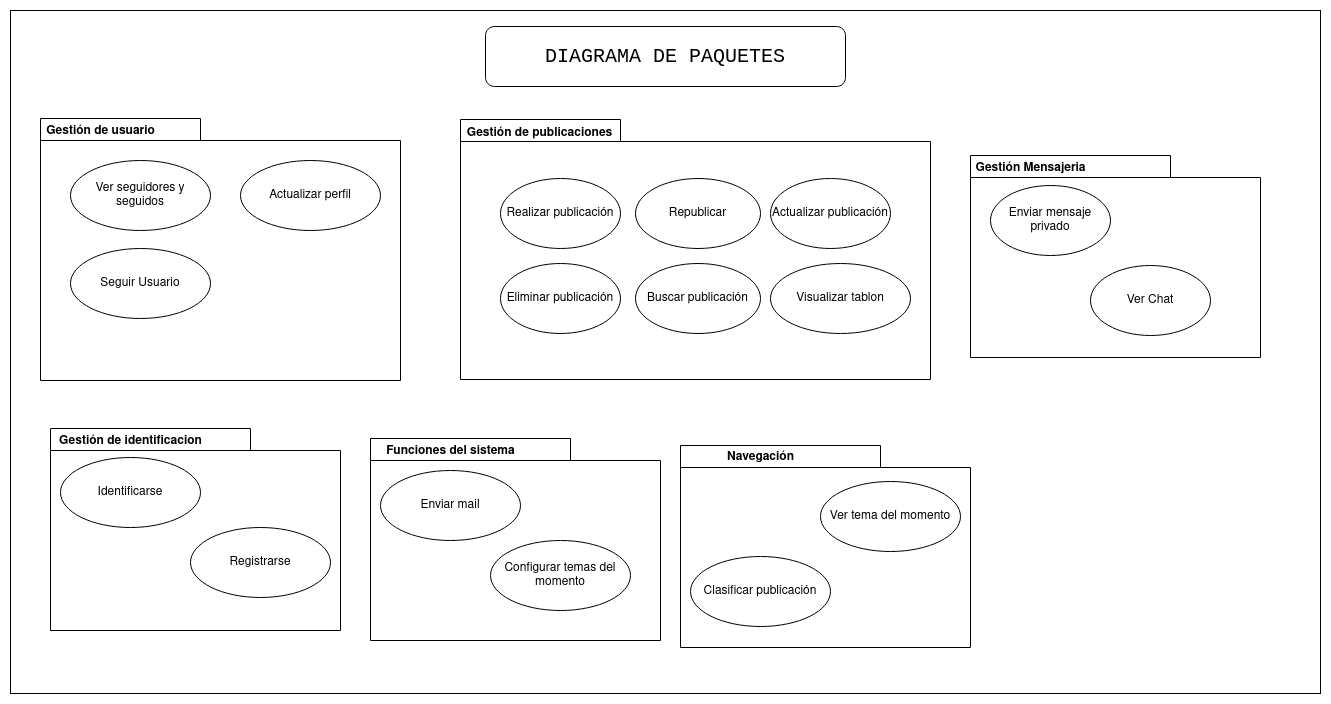

The diagram above was exported from draw.io. Its source (the exported page's mxGraphModel, read from the mxfile embedded in the PNG):
<mxGraphModel dx="1834" dy="2395" grid="1" gridSize="10" guides="1" tooltips="1" connect="1" arrows="1" fold="1" page="0" pageScale="1" pageWidth="850" pageHeight="1100" math="0" shadow="0">
  <root>
    <mxCell id="0" />
    <mxCell id="1" parent="0" />
    <mxCell id="2" value="" style="rounded=0;whiteSpace=wrap;html=1;" vertex="1" parent="1">
      <mxGeometry x="870" y="-1340" width="1310" height="683" as="geometry" />
    </mxCell>
    <mxCell id="3" value="" style="shape=folder;fontStyle=1;spacingTop=10;tabWidth=200;tabHeight=22;tabPosition=left;html=1;whiteSpace=wrap;fillColor=none;" vertex="1" parent="1">
      <mxGeometry x="1830" y="-1195" width="290" height="202" as="geometry" />
    </mxCell>
    <mxCell id="4" value="" style="shape=folder;fontStyle=1;spacingTop=10;tabWidth=200;tabHeight=22;tabPosition=left;html=1;whiteSpace=wrap;fillColor=none;" vertex="1" parent="1">
      <mxGeometry x="1230" y="-912" width="290" height="202" as="geometry" />
    </mxCell>
    <mxCell id="5" value="" style="shape=folder;fontStyle=1;spacingTop=10;tabWidth=200;tabHeight=22;tabPosition=left;html=1;whiteSpace=wrap;fillColor=none;" vertex="1" parent="1">
      <mxGeometry x="1540" y="-905" width="290" height="202" as="geometry" />
    </mxCell>
    <mxCell id="6" value="" style="shape=folder;fontStyle=1;spacingTop=10;tabWidth=160;tabHeight=22;tabPosition=left;html=1;whiteSpace=wrap;" vertex="1" parent="1">
      <mxGeometry x="900" y="-1232" width="360" height="262" as="geometry" />
    </mxCell>
    <mxCell id="7" value="" style="shape=folder;fontStyle=1;spacingTop=10;tabWidth=200;tabHeight=22;tabPosition=left;html=1;whiteSpace=wrap;" vertex="1" parent="1">
      <mxGeometry x="910" y="-922" width="290" height="202" as="geometry" />
    </mxCell>
    <mxCell id="8" value="Gestión de usuario" style="text;align=center;fontStyle=1;verticalAlign=middle;spacingLeft=3;spacingRight=3;strokeColor=none;rotatable=0;points=[[0,0.5],[1,0.5]];portConstraint=eastwest;html=1;" vertex="1" parent="1">
      <mxGeometry x="920" y="-1232" width="80" height="26" as="geometry" />
    </mxCell>
    <mxCell id="9" value="" style="shape=folder;fontStyle=1;spacingTop=10;tabWidth=160;tabHeight=22;tabPosition=left;html=1;whiteSpace=wrap;" vertex="1" parent="1">
      <mxGeometry x="1320" y="-1231" width="470" height="260" as="geometry" />
    </mxCell>
    <mxCell id="10" value="Gestión de publicaciones" style="text;align=center;fontStyle=1;verticalAlign=middle;spacingLeft=3;spacingRight=3;strokeColor=none;rotatable=0;points=[[0,0.5],[1,0.5]];portConstraint=eastwest;html=1;" vertex="1" parent="1">
      <mxGeometry x="1359" y="-1230" width="80" height="26" as="geometry" />
    </mxCell>
    <mxCell id="11" value="Enviar mensaje privado" style="ellipse;whiteSpace=wrap;html=1;" vertex="1" parent="1">
      <mxGeometry x="1850" y="-1165" width="120" height="70" as="geometry" />
    </mxCell>
    <mxCell id="12" value="Seguir Usuario" style="ellipse;whiteSpace=wrap;html=1;" vertex="1" parent="1">
      <mxGeometry x="930" y="-1102" width="140" height="70" as="geometry" />
    </mxCell>
    <mxCell id="13" value="Identificarse" style="ellipse;whiteSpace=wrap;html=1;" vertex="1" parent="1">
      <mxGeometry x="920" y="-893" width="140" height="70" as="geometry" />
    </mxCell>
    <mxCell id="14" value="Registrarse" style="ellipse;whiteSpace=wrap;html=1;" vertex="1" parent="1">
      <mxGeometry x="1050" y="-823" width="140" height="70" as="geometry" />
    </mxCell>
    <mxCell id="15" value="Ver seguidores y seguidos" style="ellipse;whiteSpace=wrap;html=1;" vertex="1" parent="1">
      <mxGeometry x="930" y="-1190" width="140" height="70" as="geometry" />
    </mxCell>
    <mxCell id="16" value="Actualizar perfil" style="ellipse;whiteSpace=wrap;html=1;" vertex="1" parent="1">
      <mxGeometry x="1100" y="-1190" width="140" height="70" as="geometry" />
    </mxCell>
    <mxCell id="17" value="Visualizar tablon" style="ellipse;whiteSpace=wrap;html=1;" vertex="1" parent="1">
      <mxGeometry x="1630" y="-1087" width="140" height="70" as="geometry" />
    </mxCell>
    <mxCell id="18" value="Realizar publicación" style="ellipse;whiteSpace=wrap;html=1;" vertex="1" parent="1">
      <mxGeometry x="1360" y="-1172" width="120" height="70" as="geometry" />
    </mxCell>
    <mxCell id="19" value="Actualizar publicación" style="ellipse;whiteSpace=wrap;html=1;" vertex="1" parent="1">
      <mxGeometry x="1630" y="-1172" width="120" height="70" as="geometry" />
    </mxCell>
    <mxCell id="20" value="Eliminar publicación" style="ellipse;whiteSpace=wrap;html=1;" vertex="1" parent="1">
      <mxGeometry x="1360" y="-1087" width="120" height="70" as="geometry" />
    </mxCell>
    <mxCell id="21" value="Buscar publicación" style="ellipse;whiteSpace=wrap;html=1;" vertex="1" parent="1">
      <mxGeometry x="1495" y="-1087" width="125" height="70" as="geometry" />
    </mxCell>
    <mxCell id="22" value="Configurar temas del momento" style="ellipse;whiteSpace=wrap;html=1;" vertex="1" parent="1">
      <mxGeometry x="1350" y="-810" width="140" height="70" as="geometry" />
    </mxCell>
    <mxCell id="23" value="Clasificar publicación" style="ellipse;whiteSpace=wrap;html=1;" vertex="1" parent="1">
      <mxGeometry x="1550" y="-794" width="140" height="70" as="geometry" />
    </mxCell>
    <mxCell id="24" value="Republicar" style="ellipse;whiteSpace=wrap;html=1;" vertex="1" parent="1">
      <mxGeometry x="1495" y="-1172" width="125" height="70" as="geometry" />
    </mxCell>
    <mxCell id="25" value="Ver tema del momento" style="ellipse;whiteSpace=wrap;html=1;" vertex="1" parent="1">
      <mxGeometry x="1680" y="-869" width="140" height="70" as="geometry" />
    </mxCell>
    <mxCell id="26" value="Enviar mail" style="ellipse;whiteSpace=wrap;html=1;" vertex="1" parent="1">
      <mxGeometry x="1240" y="-880" width="140" height="70" as="geometry" />
    </mxCell>
    <mxCell id="27" value="Gestión de identificacion" style="text;align=center;fontStyle=1;verticalAlign=middle;spacingLeft=3;spacingRight=3;strokeColor=none;rotatable=0;points=[[0,0.5],[1,0.5]];portConstraint=eastwest;html=1;" vertex="1" parent="1">
      <mxGeometry x="950" y="-922" width="80" height="26" as="geometry" />
    </mxCell>
    <mxCell id="28" value="Funciones del sistema" style="text;align=center;fontStyle=1;verticalAlign=middle;spacingLeft=3;spacingRight=3;strokeColor=none;rotatable=0;points=[[0,0.5],[1,0.5]];portConstraint=eastwest;html=1;" vertex="1" parent="1">
      <mxGeometry x="1270" y="-912" width="80" height="26" as="geometry" />
    </mxCell>
    <mxCell id="29" value="&lt;font style=&quot;font-size: 20px;&quot; face=&quot;Courier New&quot;&gt;DIAGRAMA DE PAQUETES&lt;/font&gt;" style="rounded=1;whiteSpace=wrap;html=1;" vertex="1" parent="1">
      <mxGeometry x="1345" y="-1324" width="360" height="60" as="geometry" />
    </mxCell>
    <mxCell id="30" value="Navegación" style="text;align=center;fontStyle=1;verticalAlign=middle;spacingLeft=3;spacingRight=3;strokeColor=none;rotatable=0;points=[[0,0.5],[1,0.5]];portConstraint=eastwest;html=1;" vertex="1" parent="1">
      <mxGeometry x="1580" y="-906" width="80" height="26" as="geometry" />
    </mxCell>
    <mxCell id="31" value="Gestión Mensajeria" style="text;align=center;fontStyle=1;verticalAlign=middle;spacingLeft=3;spacingRight=3;strokeColor=none;rotatable=0;points=[[0,0.5],[1,0.5]];portConstraint=eastwest;html=1;" vertex="1" parent="1">
      <mxGeometry x="1850" y="-1195" width="80" height="26" as="geometry" />
    </mxCell>
    <mxCell id="32" value="Ver Chat" style="ellipse;whiteSpace=wrap;html=1;" vertex="1" parent="1">
      <mxGeometry x="1950" y="-1085" width="120" height="70" as="geometry" />
    </mxCell>
  </root>
</mxGraphModel>